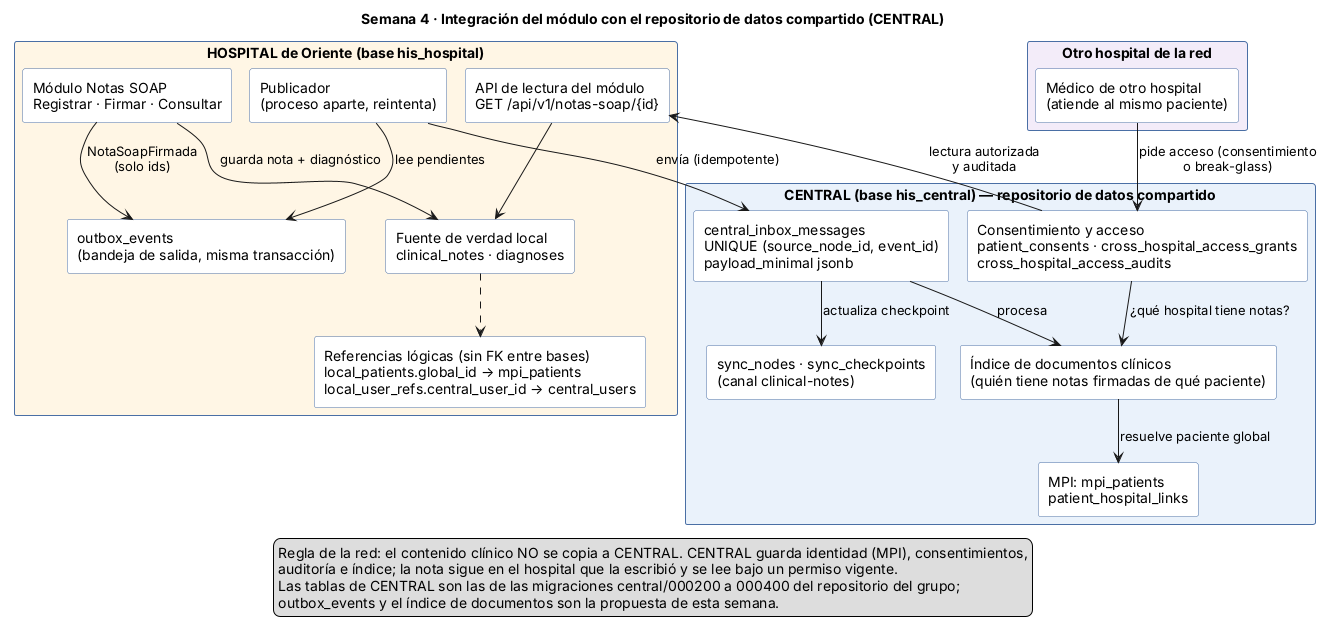

The diagram above was rendered by PlantUML. Its source (embedded in the PNG):
@startuml semana-04-repositorio-compartido
!pragma layout smetana
skinparam shadowing false
skinparam defaultFontName Arial
skinparam packageStyle rectangle
skinparam rectangle {
    BackgroundColor #FFFFFF
    BorderColor #4A6FA5
}

title Semana 4 · Integración del módulo con el repositorio de datos compartido (CENTRAL)

package "HOSPITAL de Oriente (base his_hospital)" as H #FFF6E5 {
    rectangle "Módulo Notas SOAP\nRegistrar · Firmar · Consultar" as mod
    rectangle "Fuente de verdad local\nclinical_notes · diagnoses" as tablas
    rectangle "Referencias lógicas (sin FK entre bases)\nlocal_patients.global_id → mpi_patients\nlocal_user_refs.central_user_id → central_users" as refs
    rectangle "outbox_events\n(bandeja de salida, misma transacción)" as outbox
    rectangle "Publicador\n(proceso aparte, reintenta)" as pub
    rectangle "API de lectura del módulo\nGET /api/v1/notas-soap/{id}" as apil
}

package "CENTRAL (base his_central) — repositorio de datos compartido" as C #EAF2FB {
    rectangle "central_inbox_messages\nUNIQUE (source_node_id, event_id)\npayload_minimal jsonb" as inbox
    rectangle "sync_nodes · sync_checkpoints\n(canal clinical-notes)" as sync
    rectangle "MPI: mpi_patients\npatient_hospital_links" as mpi
    rectangle "Índice de documentos clínicos\n(quién tiene notas firmadas de qué paciente)" as indice
    rectangle "Consentimiento y acceso\npatient_consents · cross_hospital_access_grants\ncross_hospital_access_audits" as acceso
}

package "Otro hospital de la red" as O #F3ECF9 {
    rectangle "Médico de otro hospital\n(atiende al mismo paciente)" as otro
}

mod --> tablas : guarda nota + diagnóstico
mod --> outbox : NotaSoapFirmada\n(solo ids)
tablas ..> refs
pub --> outbox : lee pendientes
pub --> inbox : envía (idempotente)
inbox --> sync : actualiza checkpoint
inbox --> indice : procesa
indice --> mpi : resuelve paciente global
otro --> acceso : pide acceso (consentimiento\no break-glass)
acceso --> indice : ¿qué hospital tiene notas?
acceso --> apil : lectura autorizada\ny auditada
apil --> tablas

legend bottom
  Regla de la red: el contenido clínico NO se copia a CENTRAL. CENTRAL guarda identidad (MPI), consentimientos,
  auditoría e índice; la nota sigue en el hospital que la escribió y se lee bajo un permiso vigente.
  Las tablas de CENTRAL son las de las migraciones central/000200 a 000400 del repositorio del grupo;
  outbox_events y el índice de documentos son la propuesta de esta semana.
endlegend
@enduml